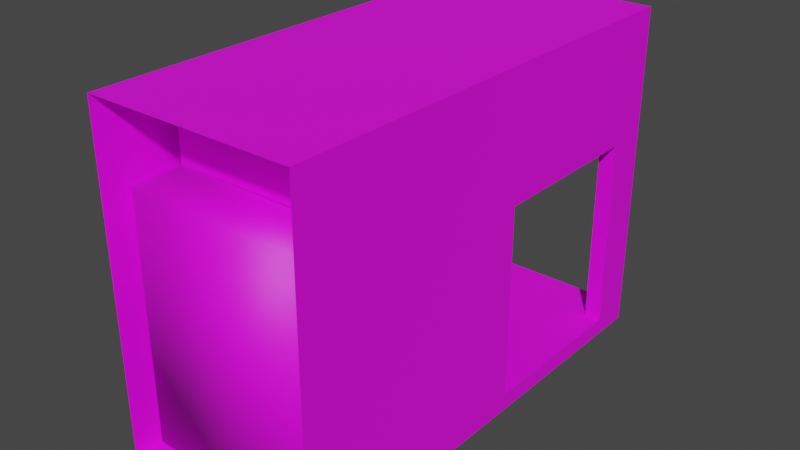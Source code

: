 # Source: Elevator.blend  (saved by Blender 2.82.7; exported with 4.5.12 LTS)
import bpy
from mathutils import Matrix  # noqa: F401  (used for matrix-valued properties, if any)

bpy.ops.wm.read_factory_settings(use_empty=True)
scene = bpy.context.scene
scene.name = 'Scene'

# ---- collections
col_collection = bpy.data.collections.new('Collection'); scene.collection.children.link(col_collection)

# ---- images (referenced by path relative to the original .blend; pixels are not part of the script)
import os
ASSET_DIR = os.environ.get("B2B_ASSET_DIR", "")  # directory of the original .blend (textures are referenced by path, not embedded)
HERE = os.path.dirname(os.path.abspath(__file__))  # packed textures are extracted next to this script under _unpacked/

def load_image(name, relpath, width, height, colorspace="sRGB"):
    """Load a texture the original file referenced (path relative to the .blend, or extracted next to this script)."""
    p = next((c for c in (os.path.join(HERE, relpath), os.path.join(ASSET_DIR, relpath)) if relpath and os.path.exists(c)), "")
    if p:
        img = bpy.data.images.load(p, check_existing=True)
        img.name = name
    else:  # same state as the original file: an image datablock whose file is absent (Cycles renders it pink)
        img = bpy.data.images.new(name, width, height)
        img.source = "FILE"
        img.filepath = "//" + (relpath or name)
    img.colorspace_settings.name = colorspace
    return img
img_elevator_png = load_image('elevator.png', 'elevator.png', 1024, 1024, 'sRGB')
img_elevator_door_png = load_image('Elevator_Door.png', 'Elevator_Door.png', 1024, 1024, 'sRGB')

# ---- materials (node trees are filled in below, after node groups)
mat_matroom_other_elevator_sz1 = bpy.data.materials.new('MatRoom_Other_Elevator_Sz1')
mat_matroom_other_elevator_sz1.use_transparent_shadow = False
mat_matroom_other_elevator_sz1.diffuse_color = (1.0, 1.0, 1.0, 1.0)
mat_matroom_other_elevator_sz1.roughness = 0.5528
mat_elevator_door = bpy.data.materials.new('Elevator_door')
mat_elevator_door.use_transparent_shadow = False

# ---- material node trees
mat_matroom_other_elevator_sz1.use_nodes = True; mat_matroom_other_elevator_sz1.node_tree.nodes.clear()
_N = mat_matroom_other_elevator_sz1.node_tree.nodes; _L = mat_matroom_other_elevator_sz1.node_tree.links
n0 = _N.new('ShaderNodeOutputMaterial'); n0.name = 'Material Output'; n0.location = (447, 628)
n1 = _N.new('ShaderNodeBsdfPrincipled'); n1.name = 'Principled BSDF'; n1.location = (157, 628)
n1.distribution = 'GGX'
n1.subsurface_method = 'BURLEY'
n1.inputs[2].default_value = 0.5528
n1.inputs[3].default_value = 1.45
n1.inputs[27].default_value = (0.0, 0.0, 0.0, 1.0)
n1.inputs[28].default_value = 1.0
n2 = _N.new('ShaderNodeTexImage'); n2.name = 'Image Texture'; n2.location = (-270, 539)
n2.image = img_elevator_png
_L.new(n1.outputs[0], n0.inputs[0])
_L.new(n2.outputs[0], n1.inputs[0])
n0.is_active_output = True
mat_elevator_door.use_nodes = True; mat_elevator_door.node_tree.nodes.clear()
_N = mat_elevator_door.node_tree.nodes; _L = mat_elevator_door.node_tree.links
n0 = _N.new('ShaderNodeOutputMaterial'); n0.name = 'Material Output'; n0.location = (300, 300)
n1 = _N.new('ShaderNodeBsdfPrincipled'); n1.name = 'Principled BSDF'; n1.location = (10, 300)
n1.distribution = 'GGX'
n1.subsurface_method = 'BURLEY'
n1.inputs[3].default_value = 1.45
n1.inputs[27].default_value = (0.0, 0.0, 0.0, 1.0)
n1.inputs[28].default_value = 1.0
n2 = _N.new('ShaderNodeTexImage'); n2.name = 'Image Texture'; n2.location = (-460, 285)
n2.image = img_elevator_door_png
_L.new(n1.outputs[0], n0.inputs[0])
_L.new(n2.outputs[0], n1.inputs[0])
n0.is_active_output = True

# ---- world
world_world = bpy.data.worlds.new('World'); scene.world = world_world
world_world.use_nodes = True; world_world.node_tree.nodes.clear()
_N = world_world.node_tree.nodes; _L = world_world.node_tree.links
n0 = _N.new('ShaderNodeOutputWorld'); n0.name = 'World Output'; n0.location = (300, 300)
n1 = _N.new('ShaderNodeBackground'); n1.name = 'Background'; n1.location = (10, 300)
n1.inputs[0].default_value = (0.05088, 0.05088, 0.05088, 1.0)
_L.new(n1.outputs[0], n0.inputs[0])
n0.is_active_output = True
world_world.color = (0.05088, 0.05088, 0.05088)
world_world.use_sun_shadow = False
world_world.sun_shadow_jitter_overblur = 0.0

# ---- meshes
me_mesh = bpy.data.meshes.new('Mesh')
me_mesh.from_pydata([(-125.0, -20.0, 560.0), (95.0, 0.0, 480.0), (125.0, -20.0, 560.0), (105.0, 230.0, 50.0), (-125.0, 380.0, 560.0), (125.0, 0.0, 50.0), (125.0, 0.0, 250.0), (125.0, -20.0, 0.0), (125.0, 380.0, 0.0), (-125.0, -20.0, 0.0), (105.0, 360.0, 0.0), (-125.0, 380.0, 0.0), (-125.0, 0.0, 250.0), (-105.0, 230.0, 50.0), (-105.0, 0.0, 0.0), (-105.0, 360.0, 0.0), (-105.0, 0.0, 480.0), (-105.0, 0.0, 250.0), (-95.0, 221.4, 480.0), (95.0, 221.4, 480.0), (105.0, 0.0, 0.0), (-125.0, 230.0, 50.0), (105.0, 360.0, 480.0), (105.0, 0.0, 480.0), (105.0, 0.0, 250.0), (-95.0, 0.0, 480.0), (-125.0, 0.0, 50.0), (-105.0, 0.0, 50.0), (125.0, 230.0, 50.0), (125.0, 230.0, 250.0), (-125.0, 230.0, 250.0), (105.0, 0.0, 50.0), (-105.0, 360.0, 480.0), (-105.0, 230.0, 250.0), (125.0, 380.0, 560.0), (105.0, 230.0, 250.0), (-125.0, -20.0, 50.12), (125.0, -20.0, 50.12), (105.3, -20.0, 0.0), (125.0, 0.5581, -2.163e-06), (-107.7, -20.0, 50.12), (-104.6, -20.0, 0.0), (107.9, -20.0, 50.12), (-125.0, 2.042, 0.0), (-125.0, -20.0, 250.2), (125.0, -20.0, 254.4), (-125.0, -0.6965, 560.0), (125.0, -0.1701, 560.0), (125.0, 236.2, 560.0), (-125.0, 222.7, 560.0), (125.0, 380.0, 49.63), (-125.0, 380.0, 54.08), (-125.0, 380.0, 255.1), (125.0, 380.0, 255.7), (105.0, 360.0, 223.2), (-105.0, 360.0, 258.4), (-125.0, 219.3, 0.0), (-105.0, 222.1, 0.0), (-105.0, 229.9, 480.0), (105.0, 231.4, 480.0), (94.83, 360.0, 480.0), (-87.43, 360.0, 480.0), (73.13, 360.0, 0.0), (83.39, 360.0, 226.9), (-71.02, 360.0, 0.0), (-79.71, 360.0, 254.2), (-67.93, 380.0, 255.3), (-72.65, 380.0, 0.0), (-62.3, 380.0, 560.0), (-71.67, 380.0, 53.13), (70.06, 380.0, 0.0), (81.35, 380.0, 255.6), (94.78, 380.0, 560.0), (72.3, 380.0, 50.57), (105.6, -20.0, 254.1), (102.2, -20.0, 560.0), (-108.1, -20.0, 250.6), (-108.2, -20.0, 560.0), (105.0, 227.3, 0.0), (125.0, 226.0, -8.775e-07), (-105.0, 360.0, 72.6), (-72.19, 360.0, 34.35), (105.0, 360.0, 50.28), (74.89, 360.0, 38.81), (86.22, 0.0, 0.0), (90.79, 0.0, 250.0), (87.14, 0.0, 50.0), (87.34, -20.0, 0.0), (85.66, -20.0, 253.8), (83.64, -20.0, 560.0), (87.01, -20.0, 50.12), (-91.28, 0.0, 50.0), (-90.85, 0.0, 0.0), (-93.01, 0.0, 250.0), (-91.75, -20.0, 0.0), (-64.26, -20.0, 560.0), (-80.41, -20.0, 250.8), (-90.88, -20.0, 50.12), (-1.108, 0.0, 250.0), (0.0, 0.0, 480.0), (-2.313, 0.0, 0.0), (-2.072, 0.0, 50.0), (2.628, -20.0, 252.3), (9.691, -20.0, 560.0), (-3.082, -20.0, 0.0), (-1.938, -20.0, 50.12), (125.0, 380.0, 455.9), (-125.0, 380.0, 455.7), (-125.0, -0.4583, 454.0), (-125.0, -20.0, 454.1), (125.0, -20.0, 455.5), (125.0, -0.112, 454.0), (125.0, 234.1, 454.0), (-125.0, 225.2, 454.0), (-64.23, 380.0, 455.8), (90.19, 380.0, 455.9), (103.3, -20.0, 455.4), (-108.2, -20.0, 454.2), (84.34, -20.0, 455.3), (-69.78, -20.0, 454.2), (7.275, -20.0, 454.8), (-101.3, 289.5, 542.6), (109.8, 289.5, 542.6), (-103.2, 289.5, 481.3), (105.2, 289.5, 481.4), (-101.3, -1.472, 542.6), (109.8, -1.472, 542.6), (-103.2, -1.472, 481.3), (105.2, -1.472, 481.4)], [], [(30, 33, 17, 12), (20, 38, 87, 84), (22, 59, 19, 60), (1, 23, 24, 85), (27, 14, 57, 13), (86, 85, 24, 31), (17, 93, 91, 27), (13, 33, 30, 21), (5, 28, 3, 31), (16, 58, 18, 25), (26, 12, 17, 27), (27, 13, 21, 26), (60, 19, 18, 61), (55, 80, 81, 65), (24, 35, 29, 6), (35, 3, 28, 29), (35, 59, 22, 54), (8, 70, 73, 50), (108, 113, 30, 12), (7, 37, 42, 38), (6, 5, 31, 24), (108, 109, 0, 46), (8, 10, 62, 70), (39, 20, 78, 79), (39, 5, 37, 7), (38, 20, 39, 7), (37, 5, 6, 45), (36, 40, 76, 44), (14, 41, 9, 43), (41, 40, 36, 9), (38, 42, 90, 87), (84, 86, 31, 20), (27, 91, 92, 14), (110, 111, 47, 2), (44, 12, 26, 36), (109, 117, 77, 0), (111, 6, 29, 112), (50, 28, 79, 8), (113, 49, 4, 107), (112, 29, 53, 106), (50, 73, 71, 53), (52, 51, 21, 30), (21, 51, 11, 56), (53, 29, 28, 50), (106, 115, 72, 34), (54, 82, 3, 35), (56, 43, 26, 21), (33, 55, 32, 58), (54, 22, 60, 63), (58, 16, 17, 33), (19, 59, 23, 1), (61, 18, 58, 32), (59, 35, 24, 23), (11, 15, 57, 56), (63, 83, 82, 54), (63, 60, 61, 65), (65, 81, 83, 63), (65, 61, 32, 55), (67, 64, 15, 11), (66, 69, 51, 52), (114, 66, 52, 107), (69, 67, 11, 51), (70, 62, 64, 67), (71, 73, 69, 66), (115, 71, 66, 114), (73, 70, 67, 69), (74, 42, 37, 45), (116, 74, 45, 110), (76, 40, 97, 96), (117, 76, 96, 119), (79, 78, 10, 8), (79, 28, 5, 39), (3, 78, 20, 31), (83, 81, 64, 62), (81, 80, 15, 64), (82, 83, 62, 10), (13, 80, 55, 33), (3, 82, 10, 78), (56, 57, 14, 43), (13, 57, 15, 80), (98, 93, 25, 99), (100, 104, 94, 92), (104, 105, 97, 94), (88, 90, 42, 74), (118, 88, 74, 116), (119, 96, 102, 120), (101, 98, 85, 86), (92, 94, 41, 14), (100, 101, 86, 84), (25, 93, 17, 16), (102, 105, 90, 88), (94, 97, 40, 41), (120, 102, 88, 118), (96, 97, 105, 102), (92, 91, 101, 100), (91, 93, 98, 101), (87, 90, 105, 104), (84, 87, 104, 100), (85, 98, 99, 1), (103, 120, 118, 89), (95, 119, 120, 103), (89, 118, 116, 75), (77, 117, 119, 95), (75, 116, 110, 2), (72, 115, 114, 68), (68, 114, 107, 4), (53, 71, 115, 106), (48, 112, 106, 34), (30, 113, 107, 52), (47, 111, 112, 48), (44, 76, 117, 109), (45, 6, 111, 110), (12, 44, 109, 108), (46, 49, 113, 108), (122, 121, 123, 124), (126, 128, 127, 125), (125, 127, 123, 121), (126, 122, 124, 128), (125, 121, 122, 126), (36, 26, 43, 9)])
me_mesh.polygons.foreach_set('use_smooth', [True] * 120)
_k = set([(0, 46), (0, 77), (0, 109), (1, 19), (1, 23), (2, 47), (2, 75), (2, 110), (3, 28), (3, 31), (3, 35), (4, 49), (4, 68), (4, 107), (5, 6), (5, 28), (5, 31), (6, 24), (6, 29), (7, 37), (7, 38), (7, 39), (8, 50), (8, 70), (8, 79), (9, 36), (9, 41), (9, 43), (10, 62), (10, 78), (10, 82), (11, 51), (11, 56), (11, 67), (12, 17), (12, 26), (12, 30), (13, 21), (13, 27), (13, 33), (14, 27), (14, 57), (14, 92), (15, 57), (15, 64), (15, 80), (16, 17), (16, 25), (16, 58), (17, 33), (18, 19), (18, 25), (20, 31), (20, 78), (20, 84), (21, 26), (21, 30), (22, 54), (22, 59), (22, 60), (23, 24), (23, 59), (24, 35), (26, 27), (28, 29), (29, 35), (30, 33), (32, 55), (32, 58), (32, 61), (34, 48), (34, 72), (34, 106), (36, 44), (37, 45), (38, 87), (39, 79), (41, 94), (43, 56), (44, 109), (45, 110), (46, 49), (47, 48), (50, 53), (51, 52), (52, 107), (53, 106), (54, 82), (55, 80), (60, 61), (62, 64), (67, 70), (68, 72), (75, 89), (77, 95), (84, 100), (87, 104), (89, 103), (92, 100), (94, 104), (95, 103), (121, 122), (125, 126)])
me_mesh.attributes.new('sharp_edge', 'BOOLEAN', 'EDGE').data.foreach_set('value', [ (min(e.vertices), max(e.vertices)) in _k for e in me_mesh.edges])
_uv = me_mesh.uv_layers.new(name='UVW')
_uv.uv.foreach_set('vector', [0.2308, 0.2895, 0.2163, 0.2895, 0.2163, 0.1345, 0.2308, 0.1345, 0.6791, 0.2649, 0.679, 0.2575, 0.6861, 0.2575, 0.6866, 0.2649, 0.355, 0.7867, 0.355, 0.7343, 0.3594, 0.7338, 0.3595, 0.7867, 0.3595, 0.6401, 0.3551, 0.6401, 0.3551, 0.5465, 0.3613, 0.5465, 0.4609, 0.4644, 0.4609, 0.4441, 0.5582, 0.4441, 0.5617, 0.4644, 0.3629, 0.4651, 0.3613, 0.5465, 0.3551, 0.5465, 0.3551, 0.4651, 0.4471, 0.5465, 0.4418, 0.5465, 0.4411, 0.4651, 0.4471, 0.4651, 0.2858, 0.2785, 0.2858, 0.1438, 0.3003, 0.1438, 0.3003, 0.2785, 0.2068, 0.1345, 0.2068, 0.2895, 0.1923, 0.2895, 0.1923, 0.1345, 0.447, 0.6402, 0.447, 0.7337, 0.4426, 0.7338, 0.4426, 0.6402, 0.4558, 0.4651, 0.4558, 0.5465, 0.4471, 0.5465, 0.4471, 0.4651, 0.28, 0.1345, 0.28, 0.2895, 0.2655, 0.2895, 0.2655, 0.1345, 0.3595, 0.7867, 0.3594, 0.7338, 0.4426, 0.7338, 0.4393, 0.7867, 0.447, 0.8768, 0.447, 0.9524, 0.4326, 0.968, 0.4359, 0.8785, 0.256, 0.1345, 0.256, 0.2895, 0.2415, 0.2895, 0.2415, 0.1345, 0.3219, 0.1425, 0.3219, 0.2773, 0.3073, 0.2773, 0.3073, 0.1425, 0.2421, 0.5475, 0.2415, 0.6411, 0.1851, 0.6411, 0.1851, 0.5366, 0.6714, 0.4045, 0.6931, 0.4045, 0.6922, 0.423, 0.6714, 0.4227, 0.9251, 0.2646, 0.9251, 0.3476, 0.8554, 0.3494, 0.8554, 0.2648, 0.6714, 0.2577, 0.6714, 0.239, 0.6782, 0.239, 0.6792, 0.2577, 0.3463, 0.5465, 0.3463, 0.4651, 0.3551, 0.4651, 0.3551, 0.5465, 0.9251, 0.2646, 0.9251, 0.2575, 0.9613, 0.2575, 0.9613, 0.2645, 0.6712, 0.4045, 0.6791, 0.3972, 0.6917, 0.3972, 0.693, 0.4045, 0.6712, 0.2651, 0.6791, 0.2649, 0.6791, 0.3484, 0.6712, 0.348, 0.6715, 0.265, 0.6544, 0.2648, 0.6544, 0.2574, 0.6715, 0.2574, 0.679, 0.2575, 0.6791, 0.2649, 0.6712, 0.2651, 0.6712, 0.2575, 0.6544, 0.2574, 0.6544, 0.2648, 0.5861, 0.2648, 0.5846, 0.2574, 0.7701, 0.239, 0.7634, 0.239, 0.7636, 0.1641, 0.7701, 0.1643, 0.7622, 0.2649, 0.762, 0.2575, 0.7701, 0.2575, 0.7701, 0.2656, 0.7622, 0.2577, 0.7634, 0.239, 0.7701, 0.239, 0.7701, 0.2577, 0.6792, 0.2577, 0.6782, 0.239, 0.6864, 0.239, 0.6862, 0.2577, 0.3633, 0.4448, 0.3629, 0.4651, 0.3551, 0.4651, 0.3551, 0.4448, 0.4471, 0.4651, 0.4411, 0.4651, 0.4409, 0.4448, 0.4471, 0.4448, 0.5159, 0.2574, 0.5164, 0.2647, 0.4802, 0.2647, 0.4802, 0.2574, 0.8555, 0.2575, 0.8554, 0.2648, 0.7871, 0.2648, 0.7872, 0.2575, 0.7701, 0.08815, 0.7636, 0.0881, 0.7636, 0.04858, 0.7701, 0.04858, 0.5164, 0.2647, 0.5861, 0.2648, 0.5861, 0.3494, 0.5164, 0.3509, 0.6545, 0.4045, 0.6544, 0.3494, 0.6715, 0.3479, 0.6715, 0.4045, 0.9251, 0.3476, 0.9613, 0.3467, 0.9613, 0.4046, 0.9257, 0.4046, 0.5164, 0.3509, 0.5861, 0.3494, 0.5841, 0.4045, 0.5158, 0.4045, 0.6714, 0.4227, 0.6922, 0.423, 0.6886, 0.4982, 0.6714, 0.4982, 0.8572, 0.4046, 0.7885, 0.4046, 0.7871, 0.3494, 0.8554, 0.3494, 0.7871, 0.3494, 0.7885, 0.4046, 0.7701, 0.4046, 0.7701, 0.3455, 0.5841, 0.4045, 0.5861, 0.3494, 0.6544, 0.3494, 0.6545, 0.4045, 0.6714, 0.5716, 0.6851, 0.5716, 0.6833, 0.6098, 0.6714, 0.6098, 0.1851, 0.5366, 0.1851, 0.4662, 0.2421, 0.4661, 0.2421, 0.5475, 0.7701, 0.3455, 0.7701, 0.2656, 0.7871, 0.2648, 0.7871, 0.3494, 0.5617, 0.5458, 0.6186, 0.5492, 0.6186, 0.6394, 0.5616, 0.6394, 0.355, 0.8911, 0.355, 0.7866, 0.3594, 0.7866, 0.3644, 0.8896, 0.5616, 0.6394, 0.4609, 0.6394, 0.4609, 0.5458, 0.5617, 0.5458, 0.3594, 0.7338, 0.355, 0.7343, 0.355, 0.6402, 0.3594, 0.6402, 0.4393, 0.7867, 0.4426, 0.7338, 0.447, 0.7337, 0.447, 0.7867, 0.2415, 0.6411, 0.2421, 0.5475, 0.3429, 0.5475, 0.3429, 0.6411, 0.7701, 0.4045, 0.7622, 0.3972, 0.7622, 0.3465, 0.7701, 0.3455, 0.3644, 0.8896, 0.3681, 0.9662, 0.355, 0.9615, 0.355, 0.8911, 0.3644, 0.8896, 0.3594, 0.7866, 0.4393, 0.7866, 0.4359, 0.8785, 0.4359, 0.8785, 0.4326, 0.968, 0.3681, 0.9662, 0.3644, 0.8896, 0.4359, 0.8785, 0.4393, 0.7866, 0.447, 0.7866, 0.447, 0.8768, 0.7494, 0.4045, 0.7488, 0.3972, 0.7622, 0.3972, 0.7701, 0.4045, 0.7475, 0.4981, 0.749, 0.424, 0.7701, 0.4243, 0.7701, 0.498, 0.7461, 0.5716, 0.7475, 0.4981, 0.7701, 0.498, 0.7701, 0.5715, 0.749, 0.424, 0.7494, 0.4045, 0.7701, 0.4045, 0.7701, 0.4243, 0.693, 0.4045, 0.6917, 0.3972, 0.7488, 0.3972, 0.7494, 0.4045, 0.6886, 0.4982, 0.6922, 0.423, 0.749, 0.424, 0.7475, 0.4981, 0.6851, 0.5716, 0.6886, 0.4982, 0.7475, 0.4981, 0.7461, 0.5716, 0.6922, 0.423, 0.6931, 0.4045, 0.7494, 0.4045, 0.749, 0.424, 0.6791, 0.1628, 0.6782, 0.239, 0.6714, 0.239, 0.6714, 0.1627, 0.68, 0.08765, 0.6791, 0.1628, 0.6714, 0.1627, 0.6714, 0.0876, 0.7636, 0.1641, 0.7634, 0.239, 0.7563, 0.239, 0.7521, 0.1641, 0.7636, 0.0881, 0.7636, 0.1641, 0.7521, 0.1641, 0.7478, 0.08807, 0.6712, 0.348, 0.6791, 0.3484, 0.6791, 0.3972, 0.6712, 0.4045, 0.6715, 0.3479, 0.6544, 0.3494, 0.6544, 0.2648, 0.6715, 0.265, 0.2421, 0.4661, 0.2433, 0.4458, 0.3429, 0.4458, 0.3429, 0.4661, 0.3681, 0.9662, 0.4326, 0.968, 0.4321, 0.9819, 0.3689, 0.9819, 0.4326, 0.968, 0.447, 0.9524, 0.447, 0.9819, 0.4321, 0.9819, 0.355, 0.9615, 0.3681, 0.9662, 0.3689, 0.9819, 0.355, 0.9819, 0.5617, 0.4644, 0.6186, 0.4736, 0.6186, 0.5492, 0.5617, 0.5458, 0.2421, 0.4661, 0.1851, 0.4662, 0.1851, 0.4458, 0.2433, 0.4458, 0.7701, 0.3455, 0.7622, 0.3465, 0.7622, 0.2649, 0.7701, 0.2656, 0.5617, 0.4644, 0.5582, 0.4441, 0.6186, 0.4441, 0.6186, 0.4736, 0.4016, 0.5465, 0.4418, 0.5465, 0.4427, 0.6401, 0.4011, 0.6401, 0.7216, 0.2649, 0.7219, 0.2575, 0.757, 0.2575, 0.7566, 0.2649, 0.7215, 0.2577, 0.721, 0.239, 0.7563, 0.239, 0.7566, 0.2577, 0.6869, 0.1629, 0.6864, 0.239, 0.6782, 0.239, 0.6791, 0.1628, 0.6874, 0.08769, 0.6869, 0.1629, 0.6791, 0.1628, 0.68, 0.08765, 0.7478, 0.08807, 0.7521, 0.1641, 0.7192, 0.1635, 0.7173, 0.08788, 0.402, 0.4651, 0.4016, 0.5465, 0.3613, 0.5465, 0.3629, 0.4651, 0.7566, 0.2649, 0.757, 0.2575, 0.762, 0.2575, 0.7622, 0.2649, 0.4021, 0.4448, 0.402, 0.4651, 0.3629, 0.4651, 0.3633, 0.4448, 0.4427, 0.6401, 0.4418, 0.5465, 0.4471, 0.5465, 0.4471, 0.6401, 0.7192, 0.1635, 0.721, 0.239, 0.6864, 0.239, 0.6869, 0.1629, 0.7566, 0.2577, 0.7563, 0.239, 0.7634, 0.239, 0.7622, 0.2577, 0.7173, 0.08788, 0.7192, 0.1635, 0.6869, 0.1629, 0.6874, 0.08769, 0.7521, 0.1641, 0.7563, 0.239, 0.721, 0.239, 0.7192, 0.1635, 0.4409, 0.4448, 0.4411, 0.4651, 0.402, 0.4651, 0.4021, 0.4448, 0.4411, 0.4651, 0.4418, 0.5465, 0.4016, 0.5465, 0.402, 0.4651, 0.6862, 0.2577, 0.6864, 0.239, 0.721, 0.239, 0.7215, 0.2577, 0.6866, 0.2649, 0.6861, 0.2575, 0.7219, 0.2575, 0.7216, 0.2649, 0.3613, 0.5465, 0.4016, 0.5465, 0.4011, 0.6401, 0.3595, 0.6401, 0.7164, 0.04858, 0.7173, 0.08788, 0.6874, 0.08769, 0.6877, 0.04858, 0.7456, 0.04858, 0.7478, 0.08807, 0.7173, 0.08788, 0.7164, 0.04858, 0.6877, 0.04858, 0.6874, 0.08769, 0.68, 0.08765, 0.6805, 0.04858, 0.7636, 0.04858, 0.7636, 0.0881, 0.7478, 0.08807, 0.7456, 0.04858, 0.6805, 0.04858, 0.68, 0.08765, 0.6714, 0.0876, 0.6714, 0.04858, 0.6833, 0.6098, 0.6851, 0.5716, 0.7461, 0.5716, 0.7453, 0.6098, 0.7453, 0.6098, 0.7461, 0.5716, 0.7701, 0.5715, 0.7701, 0.6098, 0.6714, 0.4982, 0.6886, 0.4982, 0.6851, 0.5716, 0.6714, 0.5716, 0.4802, 0.3516, 0.5164, 0.3509, 0.5158, 0.4045, 0.4802, 0.4045, 0.8554, 0.3494, 0.9251, 0.3476, 0.9257, 0.4046, 0.8572, 0.4046, 0.4802, 0.2647, 0.5164, 0.2647, 0.5164, 0.3509, 0.4802, 0.3516, 0.7701, 0.1643, 0.7636, 0.1641, 0.7636, 0.0881, 0.7701, 0.08815, 0.5846, 0.2574, 0.5861, 0.2648, 0.5164, 0.2647, 0.5159, 0.2574, 0.8554, 0.2648, 0.8555, 0.2575, 0.9251, 0.2575, 0.9251, 0.2646, 0.9613, 0.2645, 0.9613, 0.3467, 0.9251, 0.3476, 0.9251, 0.2646, 0.07159, 0.9609, 0.225, 0.9605, 0.2248, 0.9853, 0.07158, 0.9856, 0.07219, 0.7648, 0.07221, 0.7204, 0.2265, 0.7203, 0.2252, 0.7648, 0.2253, 0.7638, 0.2698, 0.7638, 0.2698, 0.9599, 0.2253, 0.9599, 0.07222, 0.7647, 0.07222, 0.9608, 0.0278, 0.9608, 0.0278, 0.7647, 0.225, 0.7644, 0.225, 0.9605, 0.07187, 0.9605, 0.07187, 0.7644, 0.7872, 0.2575, 0.7871, 0.2648, 0.7701, 0.2656, 0.7701, 0.2575])
me_mesh.materials.append(mat_matroom_other_elevator_sz1)
me_mesh.use_remesh_fix_poles = True
me_mesh.use_remesh_preserve_attributes = False
me_mesh.use_mirror_vertex_groups = False
me_mesh.update()
me_mesh.normals_split_custom_set([tuple(v) for v in zip(*[iter([0.0, 0.0, -1.0, 0.0, 0.0, -1.0, 0.0, 0.0, -1.0, 0.0, 0.0, -1.0, -4.293e-08, -1.713e-08, -1.0, -2.704e-08, -2.704e-08, -1.0, 0.0, 0.0, -1.0, 0.0, 0.0, -1.0, 0.0, 0.0, -1.0, 0.0, 0.0, -1.0, 0.0, 0.0, -1.0, 0.0, 0.0, -1.0, 0.0, 1.0, 0.0, 0.0, 1.0, 0.0, 0.0, 1.0, 0.0, 0.0, 1.0, 0.0, 1.0, 0.0, 0.0, 1.0, 0.0, 0.0, 1.0, 2.691e-08, 0.0, 1.0, 2.194e-08, 0.0, 0.0, 1.0, 0.0, 0.0, 1.0, 0.0, 0.0, 1.0, 0.0, 0.0, 1.0, 0.0, 0.0, 1.0, 0.0, 0.0, 1.0, 0.0, 0.0, 1.0, 0.0, 0.0, 1.0, 0.0, 0.0, -1.0, 0.0, 0.0, -1.0, 0.0, 0.0, -1.0, 0.0, 0.0, -1.0, 0.0, 0.0, 0.0, 1.0, 0.0, 0.0, 1.0, 0.0, 0.0, 1.0, 0.0, 0.0, 1.0, 0.0, 0.0, -1.0, 0.0, 0.0, -1.0, 0.0, 0.0, -1.0, 0.0, 0.0, -1.0, 0.0, 1.0, 0.0, 0.0, 1.0, 0.0, 0.0, 1.0, 0.0, 0.0, 1.0, 0.0, 0.0, 0.0, 1.0, 0.0, 0.0, 1.0, 0.0, 0.0, 1.0, 0.0, 0.0, 1.0, 0.0, 0.0, -1.0, 0.0, 0.0, -1.0, 0.0, 0.0, -1.0, 0.0, 0.0, -1.0, 0.0, -1.0, 5.637e-08, 0.0, -1.0, -2.658e-08, 0.0, -1.0, -5.442e-08, 0.0, -1.0, -1.308e-08, 0.0, 0.0, -1.0, 0.0, 0.0, -1.0, 0.0, 0.0, -1.0, 0.0, 0.0, -1.0, 0.0, -1.0, 0.0, 0.0, -1.0, 0.0, 0.0, -1.0, 0.0, 0.0, -1.0, 0.0, -1.0, 0.0, 0.0, -1.0, 0.0, 0.0, -1.0, 0.0, 0.0, -1.0, 0.0, 0.0, 0.0, 1.0, 0.0, 0.0, 1.0, -7.596e-08, 0.0, 1.0, -4.88e-08, 0.0, 1.0, 0.0, -1.0, -5.507e-08, 0.0, -1.0, 0.0, 0.0, -1.0, 0.0, 0.0, -1.0, -1.379e-07, 0.0, 0.0, -1.0, 0.0, 0.0, -1.0, 0.0, 0.0, -1.0, 0.0, 0.0, -1.0, 0.0, 0.0, 1.0, 0.0, 0.0, 1.0, 0.0, 0.0, 1.0, 0.0, 0.0, 1.0, 0.0, -1.0, -5.507e-08, 0.0, -1.0, -1.095e-07, 0.0, -1.0, 0.0, 0.0, -1.0, 0.0, 0.0, -1.169e-08, 1.53e-09, -1.0, -1.169e-08, 1.53e-09, -1.0, 0.0, 0.0, -1.0, 0.0, 0.0, -1.0, -6.5e-08, -2.491e-08, -1.0, -4.293e-08, -1.713e-08, -1.0, -4.862e-08, 2.954e-09, -1.0, -5.071e-08, 2.945e-09, -1.0, 1.0, 2.159e-08, 0.0, 1.0, 6.432e-08, 0.0, 1.0, 7.576e-08, 0.0, 1.0, 0.0, 0.0, -2.704e-08, -2.704e-08, -1.0, -4.293e-08, -1.713e-08, -1.0, -6.5e-08, -2.491e-08, -1.0, -5.365e-08, -5.365e-08, -1.0, 1.0, 7.576e-08, 0.0, 1.0, 6.432e-08, 0.0, 1.0, 7.466e-08, 0.0, 1.0, 9.94e-08, 0.0, -1.126e-10, -1.0, -5.56e-08, -7.51e-11, -1.0, -5.974e-08, -1.206e-10, -1.0, 1.462e-08, -1.879e-10, -1.0, 1.343e-08, 0.0, 0.0, -1.0, 0.0, 0.0, -1.0, 0.0, 0.0, -1.0, 0.0, 0.0, -1.0, -5.492e-13, -1.0, -1.394e-07, -7.51e-11, -1.0, -5.974e-08, -1.126e-10, -1.0, -5.56e-08, -6.768e-13, -1.0, -1.29e-07, 0.0, -1.0, 0.0, 0.0, -1.0, 0.0, 1.361e-08, -1.0, -9.861e-09, 1.059e-08, -1.0, -2.388e-08, 0.0, 1.0, 0.0, 0.0, 1.0, 0.0, 0.0, 1.0, 0.0, 0.0, 1.0, 0.0, 0.0, 1.0, 0.0, 0.0, 1.0, 0.0, 0.0, 1.0, 0.0, 0.0, 1.0, 0.0, 1.0, 2.876e-08, 0.0, 1.0, 1.585e-08, 0.0, 1.0, 0.0, 0.0, 1.0, 0.0, 0.0, -1.0, -2.071e-07, 0.0, -1.0, -1.379e-07, 0.0, -1.0, -6.459e-08, 0.0, -1.0, -9.763e-08, 0.0, -1.122e-10, -1.0, 1.299e-08, -6.755e-11, -1.0, 1.461e-08, -4.346e-11, -1.0, 1.908e-08, -7.375e-11, -1.0, 1.713e-08, 1.0, 1.585e-08, 0.0, 1.0, 7.466e-08, 0.0, 1.0, 5.816e-09, 0.0, 1.0, 0.0, 0.0, 1.0, 1.249e-09, 0.0, 1.0, 1.42e-08, 0.0, 1.0, 1.564e-08, 0.0, 1.0, -1.449e-08, 0.0, -1.0, 0.0, 0.0, -1.0, 0.0, 0.0, -1.0, 0.0, 0.0, -1.0, 0.0, 0.0, 1.0, 0.0, 0.0, 1.0, 5.816e-09, 0.0, 1.0, 8.31e-09, 0.0, 1.0, 0.0, 0.0, 0.0, 1.0, 0.0, 0.0, 1.0, -4.88e-08, 0.0, 1.0, 2.321e-08, 0.0, 1.0, 0.0, -1.0, 0.0, 0.0, -1.0, 0.0, 0.0, -1.0, 0.0, 0.0, -1.0, 0.0, 0.0, -1.0, 0.0, 0.0, -1.0, 0.0, 0.0, -1.0, 0.0, 0.0, -1.0, 0.0, 0.0, 1.0, 8.31e-09, 0.0, 1.0, 5.816e-09, 0.0, 1.0, 1.42e-08, 0.0, 1.0, 1.249e-09, 0.0, 0.0, 1.0, -1.444e-07, 0.0, 1.0, -3.502e-08, 0.0, 1.0, -1.447e-07, 0.0, 1.0, -2.886e-07, -1.0, 0.0, 0.0, -1.0, 0.0, 0.0, -1.0, 0.0, 0.0, -1.0, 0.0, 0.0, -1.0, 0.0, 0.0, -1.0, 0.0, 0.0, -1.0, -6.459e-08, 0.0, -1.0, 0.0, 0.0, 1.0, -2.534e-09, 0.0, 1.0, -3.501e-09, 0.0, 1.0, 0.0, 0.0, 1.0, 0.0, 0.0, 0.0, -1.0, 5.376e-08, 0.0, -1.0, 1.202e-07, 0.0, -1.0, 3.032e-08, 0.0, -1.0, -2.001e-08, 1.0, 0.0, 0.0, 1.0, 0.0, 0.0, 1.0, 0.0, 0.0, 1.0, -2.534e-09, 0.0, 0.0, 0.0, -1.0, 0.0, 0.0, -1.0, 0.0, 0.0, -1.0, 0.0, 0.0, -1.0, 0.0, 0.0, -1.0, 0.0, 0.0, -1.0, 0.0, 0.0, -1.0, 0.0, 0.0, -1.0, -1.0, 0.0, 0.0, -1.0, 0.0, 0.0, -1.0, 0.0, 0.0, -1.0, 0.0, 0.0, 0.0, 0.0, -1.0, 0.0, 0.0, -1.0, 0.0, 0.0, -1.0, 0.0, 0.0, -1.0, 0.0, -1.0, -2.001e-08, 0.0, -1.0, 3.619e-07, 0.0, -1.0, 2.727e-07, 0.0, -1.0, 5.376e-08, 0.0, -1.0, -2.001e-08, 0.0, -1.0, 3.032e-08, 0.0, -1.0, -3.174e-08, 0.0, -1.0, -1.308e-08, 0.0, -1.0, -1.308e-08, 0.0, -1.0, -5.442e-08, 0.0, -1.0, 3.619e-07, 0.0, -1.0, -2.001e-08, 0.0, -1.0, -1.308e-08, 0.0, -1.0, -3.174e-08, 0.0, -1.0, 0.0, 0.0, -1.0, 5.637e-08, 0.0, 0.0, -1.0, 0.0, 0.0, -1.0, 0.0, 0.0, -1.0, 0.0, 0.0, -1.0, 0.0, 1.0, 2.122e-08, 0.0, 1.0, -4.922e-08, 0.0, 1.0, 0.0, 0.0, 1.0, 0.0, 0.0, 1.0, 3.638e-08, 0.0, 1.0, 2.122e-08, 0.0, 1.0, 0.0, 0.0, 1.0, 0.0, 0.0, 1.0, -4.922e-08, 0.0, 1.0, -7.302e-08, 0.0, 1.0, 0.0, 0.0, 1.0, 0.0, 0.0, 0.0, -1.0, 0.0, 0.0, -1.0, 0.0, 0.0, -1.0, 0.0, 0.0, -1.0, 0.0, 1.0, 2.321e-08, 0.0, 1.0, -4.88e-08, 0.0, 1.0, -4.922e-08, 0.0, 1.0, 2.122e-08, 0.0, 1.0, -3.502e-08, 0.0, 1.0, 2.321e-08, 0.0, 1.0, 2.122e-08, 0.0, 1.0, 3.638e-08, 0.0, 1.0, -4.88e-08, 0.0, 1.0, -7.596e-08, 0.0, 1.0, -7.302e-08, 0.0, 1.0, -4.922e-08, 0.0, -1.0, 0.0, 0.0, -1.0, 0.0, 0.0, -1.0, 0.0, 0.0, -1.0, 0.0, 0.0, -1.0, 0.0, 0.0, -1.0, 0.0, 0.0, -1.0, 0.0, 0.0, -1.0, 0.0, -1.206e-10, -1.0, 1.462e-08, -7.51e-11, -1.0, -5.974e-08, 1.342e-08, -1.0, -5.758e-08, 1.43e-08, -1.0, 1.466e-08, -6.755e-11, -1.0, 1.461e-08, -1.206e-10, -1.0, 1.462e-08, 1.43e-08, -1.0, 1.466e-08, 9.173e-09, -1.0, 1.468e-08, -5.071e-08, 2.945e-09, -1.0, -4.862e-08, 2.954e-09, -1.0, -1.169e-08, 1.53e-09, -1.0, -1.169e-08, 1.53e-09, -1.0, 1.0, 1.564e-08, 0.0, 1.0, 1.42e-08, 0.0, 1.0, 6.432e-08, 0.0, 1.0, 2.159e-08, 0.0, -1.0, 0.0, 0.0, -1.0, 0.0, 0.0, -1.0, 0.0, 0.0, -1.0, 0.0, 0.0, 0.0, -1.0, 3.619e-07, 0.0, -1.0, -5.442e-08, 0.0, -1.0, 1.055e-07, 0.0, -1.0, 7.221e-07, 0.0, -1.0, -5.442e-08, 0.0, -1.0, -2.658e-08, 0.0, -1.0, -5.503e-07, 0.0, -1.0, 1.055e-07, 0.0, -1.0, 2.727e-07, 0.0, -1.0, 3.619e-07, 0.0, -1.0, 7.221e-07, 0.0, -1.0, 7.1e-07, 1.0, 2.194e-08, 0.0, 1.0, 2.257e-08, 0.0, 1.0, -3.501e-09, 0.0, 1.0, -2.534e-09, 0.0, -1.0, 0.0, 0.0, -1.0, 0.0, 0.0, -1.0, 0.0, 0.0, -1.0, 0.0, 0.0, 0.0, 0.0, -1.0, 0.0, 0.0, -1.0, 0.0, 0.0, -1.0, 0.0, 0.0, -1.0, 1.0, 2.194e-08, 0.0, 1.0, 2.691e-08, 0.0, 1.0, 5.979e-08, 0.0, 1.0, 2.257e-08, 0.0, 0.0, 1.0, 0.0, 0.0, 1.0, 0.0, 0.0, 1.0, 0.0, 0.0, 1.0, 0.0, 0.0, 0.0, -1.0, 0.0, 0.0, -1.0, 0.0, 0.0, -1.0, 0.0, 0.0, -1.0, 2.137e-08, -1.0, -7.971e-08, 2.728e-08, -1.0, -3.523e-08, 1.342e-08, -1.0, -5.758e-08, 1.062e-08, -1.0, -1.3e-07, 1.123e-08, -1.0, 1.696e-09, 1.361e-08, -1.0, -9.861e-09, 0.0, -1.0, 0.0, 0.0, -1.0, 0.0, 2.964e-09, -1.0, 1.453e-09, 1.123e-08, -1.0, 1.696e-09, 0.0, -1.0, 0.0, 0.0, -1.0, 0.0, 9.173e-09, -1.0, 1.468e-08, 1.43e-08, -1.0, 1.466e-08, 2.557e-08, -1.0, 8.776e-09, 1.205e-08, -1.0, 7.711e-09, 0.0, 1.0, 0.0, 0.0, 1.0, 0.0, 0.0, 1.0, 0.0, 0.0, 1.0, 0.0, 0.0, 0.0, -1.0, 0.0, 0.0, -1.0, 0.0, 0.0, -1.0, 0.0, 0.0, -1.0, 0.0, 1.0, 0.0, 0.0, 1.0, 0.0, 0.0, 1.0, 0.0, 0.0, 1.0, 0.0, 0.0, 1.0, 0.0, 0.0, 1.0, 0.0, 0.0, 1.0, 0.0, 0.0, 1.0, 0.0, 2.557e-08, -1.0, 8.776e-09, 2.728e-08, -1.0, -3.523e-08, 1.361e-08, -1.0, -9.861e-09, 1.123e-08, -1.0, 1.696e-09, 1.062e-08, -1.0, -1.3e-07, 1.342e-08, -1.0, -5.758e-08, -7.51e-11, -1.0, -5.974e-08, -5.492e-13, -1.0, -1.394e-07, 1.205e-08, -1.0, 7.711e-09, 2.557e-08, -1.0, 8.776e-09, 1.123e-08, -1.0, 1.696e-09, 2.964e-09, -1.0, 1.453e-09, 1.43e-08, -1.0, 1.466e-08, 1.342e-08, -1.0, -5.758e-08, 2.728e-08, -1.0, -3.523e-08, 2.557e-08, -1.0, 8.776e-09, 0.0, 1.0, 0.0, 0.0, 1.0, 0.0, 0.0, 1.0, 0.0, 0.0, 1.0, 0.0, 0.0, 1.0, 0.0, 0.0, 1.0, 0.0, 0.0, 1.0, 0.0, 0.0, 1.0, 0.0, 1.059e-08, -1.0, -2.388e-08, 1.361e-08, -1.0, -9.861e-09, 2.728e-08, -1.0, -3.523e-08, 2.137e-08, -1.0, -7.971e-08, 0.0, 0.0, -1.0, 0.0, 0.0, -1.0, 0.0, 0.0, -1.0, 0.0, 0.0, -1.0, 0.0, 1.0, 0.0, 0.0, 1.0, 0.0, 0.0, 1.0, 0.0, 0.0, 1.0, 0.0, 6.209e-09, -1.0, 6.738e-09, 1.205e-08, -1.0, 7.711e-09, 2.964e-09, -1.0, 1.453e-09, 0.0, -1.0, 3.866e-09, 6.503e-09, -1.0, 1.314e-08, 9.173e-09, -1.0, 1.468e-08, 1.205e-08, -1.0, 7.711e-09, 6.209e-09, -1.0, 6.738e-09, 0.0, -1.0, 3.866e-09, 2.964e-09, -1.0, 1.453e-09, 0.0, -1.0, 0.0, 0.0, -1.0, 0.0, -4.346e-11, -1.0, 1.908e-08, -6.755e-11, -1.0, 1.461e-08, 9.173e-09, -1.0, 1.468e-08, 6.503e-09, -1.0, 1.314e-08, 0.0, -1.0, 0.0, 0.0, -1.0, 0.0, 0.0, -1.0, 0.0, 0.0, -1.0, 0.0, 0.0, 1.0, -1.447e-07, 0.0, 1.0, -3.502e-08, 0.0, 1.0, 3.638e-08, 0.0, 1.0, 3.807e-09, 0.0, 1.0, 3.807e-09, 0.0, 1.0, 3.638e-08, 0.0, 1.0, 0.0, 0.0, 1.0, 0.0, 0.0, 1.0, 0.0, 0.0, 1.0, 2.321e-08, 0.0, 1.0, -3.502e-08, 0.0, 1.0, -1.444e-07, 1.0, 0.0, 0.0, 1.0, 0.0, 0.0, 1.0, 0.0, 0.0, 1.0, 0.0, 0.0, -1.0, 0.0, 0.0, -1.0, 0.0, 0.0, -1.0, 0.0, 0.0, -1.0, 0.0, 0.0, 1.0, 0.0, 0.0, 1.0, 1.585e-08, 0.0, 1.0, 0.0, 0.0, 1.0, 0.0, 0.0, -1.879e-10, -1.0, 1.343e-08, -1.206e-10, -1.0, 1.462e-08, -6.755e-11, -1.0, 1.461e-08, -1.122e-10, -1.0, 1.299e-08, 1.0, 9.94e-08, 0.0, 1.0, 7.466e-08, 0.0, 1.0, 1.585e-08, 0.0, 1.0, 2.876e-08, 0.0, -1.0, -1.379e-07, 0.0, -1.0, -2.071e-07, 0.0, -1.0, -1.095e-07, 0.0, -1.0, -5.507e-08, 0.0, -1.0, 0.0, 0.0, -1.0, 0.0, 0.0, -1.0, 0.0, 0.0, -1.0, -5.507e-08, 0.0, -0.6005, -0.5735, -0.5571, 0.5674, -0.579, -0.5855, 0.714, -0.6998, -0.02243, -0.6884, -0.7235, 0.05169, -0.6005, 0.5735, -0.5571, -0.6884, 0.7235, 0.05169, 0.714, 0.6998, -0.02243, 0.5674, 0.579, -0.5855, 0.5674, 0.579, -0.5855, 0.714, 0.6998, -0.02243, 0.714, -0.6998, -0.02243, 0.5674, -0.579, -0.5855, -0.6005, 0.5735, -0.5571, -0.6005, -0.5735, -0.5571, -0.6884, -0.7235, 0.05169, -0.6884, 0.7235, 0.05169, 0.5674, 0.579, -0.5855, 0.5674, -0.579, -0.5855, -0.6005, -0.5735, -0.5571, -0.6005, 0.5735, -0.5571, -1.0, -9.763e-08, 0.0, -1.0, -6.459e-08, 0.0, -1.0, 0.0, 0.0, -1.0, 0.0, 0.0])] * 3)])
me_cube = bpy.data.meshes.new('Cube')
me_cube.from_pydata([(-1.98, -0.003091, -0.006266), (-1.98, -0.003091, 2.301), (-1.98, 0.02539, -0.006266), (-1.98, 0.02539, 2.301), (0.02754, -0.003091, -0.006266), (0.02754, -0.003091, 2.301), (0.02754, 0.02539, -0.006266), (0.02754, 0.02539, 2.301)], [], [(0, 1, 3, 2), (2, 3, 7, 6), (6, 7, 5, 4), (4, 5, 1, 0), (2, 6, 4, 0), (7, 3, 1, 5)])
_uv = me_cube.uv_layers.new(name='UVMap')
_uv.uv.foreach_set('vector', [0.4665, 0.06177, 0.4665, 0.944, 0.4557, 0.944, 0.4557, 0.06177, 0.4561, 0.06136, 0.4561, 0.9436, 0.06534, 0.9436, 0.06534, 0.06136, 0.06485, 0.06136, 0.06485, 0.9436, 0.05396, 0.9436, 0.05396, 0.06136, 0.9381, 0.05702, 0.9381, 0.9393, 0.5473, 0.9393, 0.5473, 0.05702, 0.456, 0.06111, 0.06522, 0.06111, 0.06522, 0.05022, 0.456, 0.05022, 0.06534, 0.9443, 0.4561, 0.9443, 0.4561, 0.9552, 0.06534, 0.9552])
me_cube.materials.append(mat_elevator_door)
me_cube.use_remesh_fix_poles = True
me_cube.use_remesh_preserve_attributes = False
me_cube.use_mirror_vertex_groups = False
me_cube.update()

# ---- objects
ob_room_other_elevator_sz1 = bpy.data.objects.new('Room_Other_Elevator_Sz1', me_mesh)
ob_cube = bpy.data.objects.new('Cube', me_cube)

# ---- transforms, parenting, visibility, modifiers, constraints
ob_room_other_elevator_sz1.location = (0.0, 0.0, 0.0)
ob_room_other_elevator_sz1.rotation_euler = (1.571, -0.0, 0.0)
ob_room_other_elevator_sz1.scale = (0.01, 0.01, 0.01)
ob_room_other_elevator_sz1.color = (0.8, 0.8, 0.8, 1.0)
ob_room_other_elevator_sz1.lineart.crease_threshold = 0.0
ob_cube.location = (1.01, -4.85, 0.0)
ob_cube.lineart.crease_threshold = 0.0

# ---- collection membership
col_collection.objects.link(ob_room_other_elevator_sz1)
col_collection.objects.link(ob_cube)

# ---- scene / render settings (as saved in the file)
scene.frame_start = 1; scene.frame_end = 20; scene.frame_set(0)
scene.render.engine = 'BLENDER_EEVEE_NEXT'
scene.cycles.use_denoising = False
scene.cycles.samples = 128
scene.cycles.sampling_pattern = 'TABULATED_SOBOL'
scene.cycles.use_adaptive_sampling = False
scene.cycles.use_light_tree = False
scene.view_settings.view_transform = 'Filmic'
bpy.context.view_layer.update()

# ---- added for rendering (the .blend has no active camera and no usable light): camera, sun
cam_auto = bpy.data.cameras.new('AutoCamera')
cam_auto.lens = 50.0
cam_auto.sensor_width = 36.0
cam_auto.clip_end = 1000.0
ob_auto_camera = bpy.data.objects.new('AutoCamera', cam_auto)
scene.collection.objects.link(ob_auto_camera)
ob_auto_camera.location = (6.77439, -10.9293, 7.21951)
ob_auto_camera.rotation_euler = (1.09748, -7.21219e-08, 0.694738)
scene.camera = ob_auto_camera
light_auto_sun = bpy.data.lights.new('AutoSun', 'SUN')
light_auto_sun.energy = 3.0
light_auto_sun.angle = 0.0523599
ob_auto_sun = bpy.data.objects.new('AutoSun', light_auto_sun)
scene.collection.objects.link(ob_auto_sun)
ob_auto_sun.rotation_euler = (0.872665, 0.174533, 0.523599)
bpy.context.view_layer.update()
